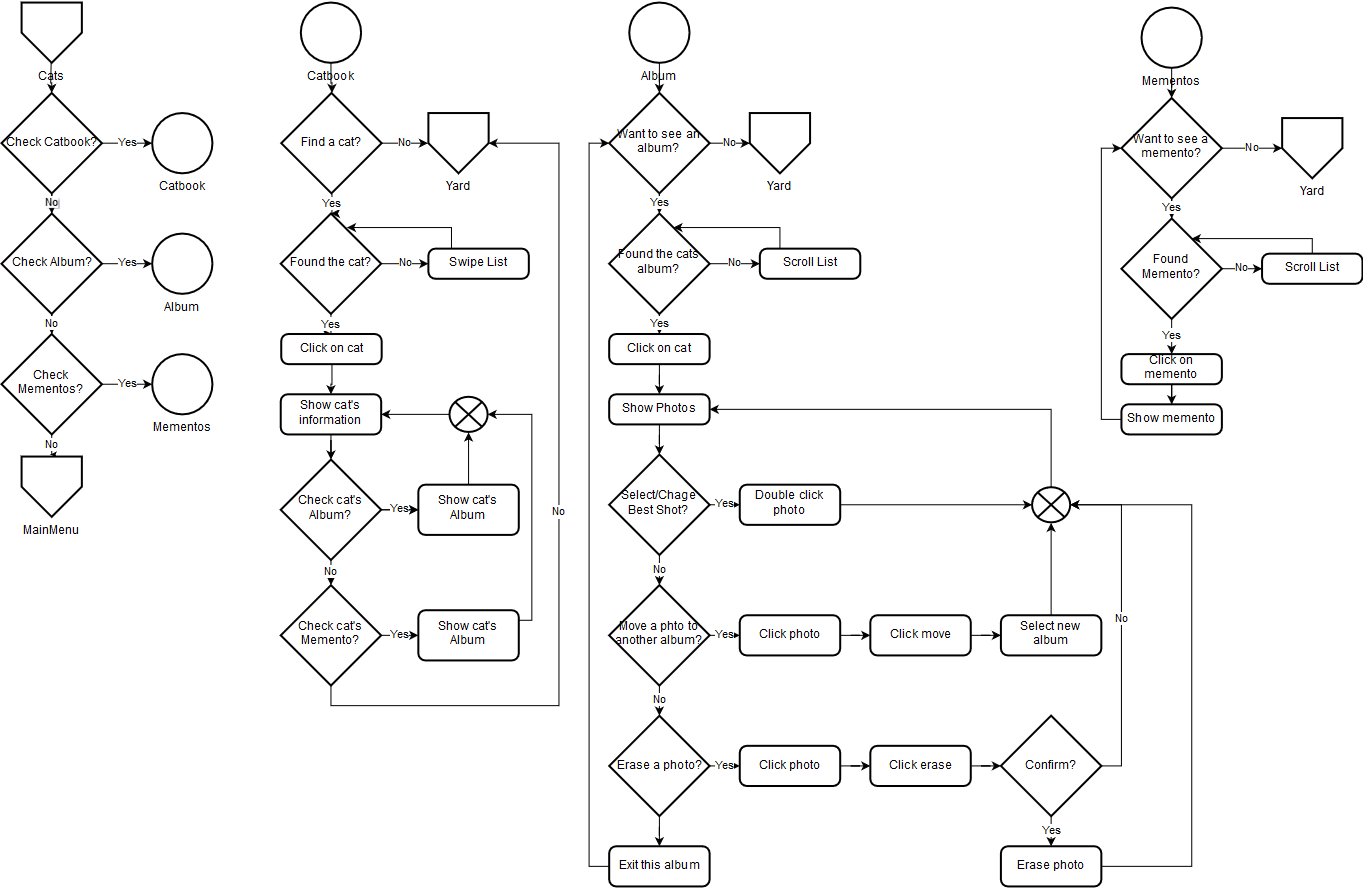

The diagram above was exported from draw.io. Its source (the exported page's mxGraphModel, read from the mxfile embedded in the PNG):
<mxGraphModel dx="1426" dy="778" grid="1" gridSize="10" guides="1" tooltips="1" connect="1" arrows="1" fold="1" page="1" pageScale="1" pageWidth="1400" pageHeight="1000" background="#ffffff" math="0" shadow="0">
  <root>
    <mxCell id="0" />
    <mxCell id="1" parent="0" />
    <mxCell id="10" value="No" style="edgeStyle=orthogonalEdgeStyle;rounded=0;html=1;jettySize=auto;orthogonalLoop=1;" parent="1" source="4" target="7" edge="1">
      <mxGeometry relative="1" as="geometry" />
    </mxCell>
    <mxCell id="30" value="Yes" style="edgeStyle=orthogonalEdgeStyle;rounded=0;html=1;jettySize=auto;orthogonalLoop=1;" parent="1" source="4" target="16" edge="1">
      <mxGeometry relative="1" as="geometry" />
    </mxCell>
    <mxCell id="4" value="&lt;div&gt;Check Catbook?&lt;/div&gt;" style="strokeWidth=2;html=1;shape=mxgraph.flowchart.decision;whiteSpace=wrap;" parent="1" vertex="1">
      <mxGeometry x="25" y="110" width="100" height="100" as="geometry" />
    </mxCell>
    <mxCell id="9" style="edgeStyle=orthogonalEdgeStyle;rounded=0;html=1;jettySize=auto;orthogonalLoop=1;" parent="1" target="4" edge="1">
      <mxGeometry relative="1" as="geometry">
        <mxPoint x="74.42857142857156" y="80" as="sourcePoint" />
      </mxGeometry>
    </mxCell>
    <mxCell id="12" value="No" style="edgeStyle=orthogonalEdgeStyle;rounded=0;html=1;jettySize=auto;orthogonalLoop=1;" parent="1" source="7" target="8" edge="1">
      <mxGeometry relative="1" as="geometry" />
    </mxCell>
    <mxCell id="20" value="&lt;div&gt;Yes&lt;/div&gt;" style="edgeStyle=orthogonalEdgeStyle;rounded=0;html=1;jettySize=auto;orthogonalLoop=1;" parent="1" source="7" target="18" edge="1">
      <mxGeometry relative="1" as="geometry" />
    </mxCell>
    <mxCell id="7" value="Check Album?" style="strokeWidth=2;html=1;shape=mxgraph.flowchart.decision;whiteSpace=wrap;" parent="1" vertex="1">
      <mxGeometry x="25" y="230" width="100" height="100" as="geometry" />
    </mxCell>
    <mxCell id="14" value="No" style="edgeStyle=orthogonalEdgeStyle;rounded=0;html=1;jettySize=auto;orthogonalLoop=1;" parent="1" source="8" edge="1">
      <mxGeometry relative="1" as="geometry">
        <mxPoint x="74.42857142857156" y="469.9999999999998" as="targetPoint" />
      </mxGeometry>
    </mxCell>
    <mxCell id="21" value="Yes" style="edgeStyle=orthogonalEdgeStyle;rounded=0;html=1;jettySize=auto;orthogonalLoop=1;" parent="1" source="8" target="19" edge="1">
      <mxGeometry relative="1" as="geometry" />
    </mxCell>
    <mxCell id="8" value="Check Mementos?" style="strokeWidth=2;html=1;shape=mxgraph.flowchart.decision;whiteSpace=wrap;" parent="1" vertex="1">
      <mxGeometry x="25" y="350" width="100" height="100" as="geometry" />
    </mxCell>
    <mxCell id="16" value="&lt;div&gt;Catbook&lt;/div&gt;" style="verticalLabelPosition=bottom;verticalAlign=top;html=1;strokeWidth=2;shape=mxgraph.flowchart.on-page_reference;" parent="1" vertex="1">
      <mxGeometry x="175" y="130" width="60" height="60" as="geometry" />
    </mxCell>
    <mxCell id="18" value="&lt;div&gt;Album&lt;/div&gt;" style="verticalLabelPosition=bottom;verticalAlign=top;html=1;strokeWidth=2;shape=mxgraph.flowchart.on-page_reference;" parent="1" vertex="1">
      <mxGeometry x="175" y="250" width="60" height="60" as="geometry" />
    </mxCell>
    <mxCell id="19" value="&lt;div&gt;Mementos&lt;/div&gt;" style="verticalLabelPosition=bottom;verticalAlign=top;html=1;strokeWidth=2;shape=mxgraph.flowchart.on-page_reference;" parent="1" vertex="1">
      <mxGeometry x="175" y="370" width="60" height="60" as="geometry" />
    </mxCell>
    <mxCell id="35" style="edgeStyle=orthogonalEdgeStyle;rounded=0;html=1;jettySize=auto;orthogonalLoop=1;" parent="1" source="22" target="23" edge="1">
      <mxGeometry relative="1" as="geometry" />
    </mxCell>
    <mxCell id="22" value="&lt;div&gt;Catbook&lt;/div&gt;" style="verticalLabelPosition=bottom;verticalAlign=top;html=1;strokeWidth=2;shape=mxgraph.flowchart.on-page_reference;" parent="1" vertex="1">
      <mxGeometry x="323" y="20" width="60" height="60" as="geometry" />
    </mxCell>
    <mxCell id="36" value="Yes" style="edgeStyle=orthogonalEdgeStyle;rounded=0;html=1;exitX=0.5;exitY=1;exitPerimeter=0;jettySize=auto;orthogonalLoop=1;" parent="1" source="23" target="24" edge="1">
      <mxGeometry relative="1" as="geometry" />
    </mxCell>
    <mxCell id="38" value="No" style="edgeStyle=orthogonalEdgeStyle;rounded=0;html=1;jettySize=auto;orthogonalLoop=1;" parent="1" source="23" edge="1">
      <mxGeometry relative="1" as="geometry">
        <mxPoint x="449.5" y="160" as="targetPoint" />
      </mxGeometry>
    </mxCell>
    <mxCell id="23" value="Find a cat?" style="strokeWidth=2;html=1;shape=mxgraph.flowchart.decision;whiteSpace=wrap;" parent="1" vertex="1">
      <mxGeometry x="303.5" y="110" width="100" height="100" as="geometry" />
    </mxCell>
    <mxCell id="39" value="Yes" style="edgeStyle=orthogonalEdgeStyle;rounded=0;html=1;exitX=0.5;exitY=1;exitPerimeter=0;jettySize=auto;orthogonalLoop=1;" parent="1" source="24" target="26" edge="1">
      <mxGeometry relative="1" as="geometry" />
    </mxCell>
    <mxCell id="40" value="No" style="edgeStyle=orthogonalEdgeStyle;rounded=0;html=1;jettySize=auto;orthogonalLoop=1;" parent="1" source="24" target="29" edge="1">
      <mxGeometry relative="1" as="geometry" />
    </mxCell>
    <mxCell id="24" value="&lt;div&gt;Found the cat?&lt;/div&gt;" style="strokeWidth=2;html=1;shape=mxgraph.flowchart.decision;whiteSpace=wrap;" parent="1" vertex="1">
      <mxGeometry x="303" y="230" width="100" height="100" as="geometry" />
    </mxCell>
    <mxCell id="45" value="&lt;div&gt;No&lt;/div&gt;" style="edgeStyle=orthogonalEdgeStyle;rounded=0;html=1;jettySize=auto;orthogonalLoop=1;" parent="1" source="25" target="28" edge="1">
      <mxGeometry relative="1" as="geometry" />
    </mxCell>
    <mxCell id="46" style="edgeStyle=orthogonalEdgeStyle;rounded=0;html=1;jettySize=auto;orthogonalLoop=1;" parent="1" source="25" target="32" edge="1">
      <mxGeometry relative="1" as="geometry" />
    </mxCell>
    <mxCell id="52" value="Yes" style="edgeStyle=orthogonalEdgeStyle;rounded=0;html=1;jettySize=auto;orthogonalLoop=1;" parent="1" source="25" target="32" edge="1">
      <mxGeometry relative="1" as="geometry" />
    </mxCell>
    <mxCell id="25" value="&lt;div&gt;Check cat's Album?&lt;/div&gt;" style="strokeWidth=2;html=1;shape=mxgraph.flowchart.decision;whiteSpace=wrap;" parent="1" vertex="1">
      <mxGeometry x="303" y="475" width="100" height="100" as="geometry" />
    </mxCell>
    <mxCell id="50" style="edgeStyle=orthogonalEdgeStyle;rounded=0;html=1;jettySize=auto;orthogonalLoop=1;" parent="1" source="26" target="27" edge="1">
      <mxGeometry relative="1" as="geometry" />
    </mxCell>
    <mxCell id="26" value="&lt;div&gt;Click on cat&lt;/div&gt;" style="rounded=1;whiteSpace=wrap;html=1;absoluteArcSize=1;arcSize=14;strokeWidth=2;" parent="1" vertex="1">
      <mxGeometry x="303.5" y="350" width="100" height="30" as="geometry" />
    </mxCell>
    <mxCell id="42" style="edgeStyle=orthogonalEdgeStyle;rounded=0;html=1;jettySize=auto;orthogonalLoop=1;" parent="1" source="27" target="25" edge="1">
      <mxGeometry relative="1" as="geometry" />
    </mxCell>
    <mxCell id="27" value="Show cat's information" style="rounded=1;whiteSpace=wrap;html=1;absoluteArcSize=1;arcSize=14;strokeWidth=2;" parent="1" vertex="1">
      <mxGeometry x="303" y="410" width="100" height="40" as="geometry" />
    </mxCell>
    <mxCell id="47" value="Yes" style="edgeStyle=orthogonalEdgeStyle;rounded=0;html=1;jettySize=auto;orthogonalLoop=1;" parent="1" source="28" target="33" edge="1">
      <mxGeometry relative="1" as="geometry" />
    </mxCell>
    <mxCell id="134" value="&lt;div&gt;No&lt;/div&gt;" style="edgeStyle=orthogonalEdgeStyle;rounded=0;html=1;entryX=1;entryY=0.5;jettySize=auto;orthogonalLoop=1;" edge="1" parent="1" source="28" target="131">
      <mxGeometry relative="1" as="geometry">
        <Array as="points">
          <mxPoint x="353" y="720" />
          <mxPoint x="580" y="720" />
          <mxPoint x="580" y="160" />
        </Array>
      </mxGeometry>
    </mxCell>
    <mxCell id="28" value="&lt;div&gt;Check cat's Memento?&lt;/div&gt;" style="strokeWidth=2;html=1;shape=mxgraph.flowchart.decision;whiteSpace=wrap;" parent="1" vertex="1">
      <mxGeometry x="303" y="600" width="100" height="100" as="geometry" />
    </mxCell>
    <mxCell id="51" style="edgeStyle=orthogonalEdgeStyle;rounded=0;html=1;entryX=0.655;entryY=0.14;entryPerimeter=0;jettySize=auto;orthogonalLoop=1;" parent="1" source="29" target="24" edge="1">
      <mxGeometry relative="1" as="geometry">
        <Array as="points">
          <mxPoint x="472.5" y="244" />
        </Array>
      </mxGeometry>
    </mxCell>
    <mxCell id="29" value="&lt;div&gt;Swipe List&lt;/div&gt;" style="rounded=1;whiteSpace=wrap;html=1;absoluteArcSize=1;arcSize=14;strokeWidth=2;" parent="1" vertex="1">
      <mxGeometry x="450" y="265" width="100" height="30" as="geometry" />
    </mxCell>
    <mxCell id="78" style="edgeStyle=orthogonalEdgeStyle;rounded=0;html=1;entryX=0.5;entryY=1;entryPerimeter=0;jettySize=auto;orthogonalLoop=1;" parent="1" source="32" target="34" edge="1">
      <mxGeometry relative="1" as="geometry" />
    </mxCell>
    <mxCell id="32" value="Show cat's Album" style="rounded=1;whiteSpace=wrap;html=1;absoluteArcSize=1;arcSize=14;strokeWidth=2;" parent="1" vertex="1">
      <mxGeometry x="440" y="500" width="100" height="50" as="geometry" />
    </mxCell>
    <mxCell id="49" style="edgeStyle=orthogonalEdgeStyle;rounded=0;html=1;entryX=1;entryY=0.5;entryPerimeter=0;jettySize=auto;orthogonalLoop=1;" parent="1" source="33" target="34" edge="1">
      <mxGeometry relative="1" as="geometry">
        <Array as="points">
          <mxPoint x="552.5" y="635" />
          <mxPoint x="552.5" y="430" />
        </Array>
      </mxGeometry>
    </mxCell>
    <mxCell id="33" value="Show cat's Album" style="rounded=1;whiteSpace=wrap;html=1;absoluteArcSize=1;arcSize=14;strokeWidth=2;" parent="1" vertex="1">
      <mxGeometry x="440" y="625" width="100" height="50" as="geometry" />
    </mxCell>
    <mxCell id="76" style="edgeStyle=orthogonalEdgeStyle;rounded=0;html=1;jettySize=auto;orthogonalLoop=1;" parent="1" source="34" target="27" edge="1">
      <mxGeometry relative="1" as="geometry" />
    </mxCell>
    <mxCell id="34" value="" style="verticalLabelPosition=bottom;verticalAlign=top;html=1;strokeWidth=2;shape=mxgraph.flowchart.or;" parent="1" vertex="1">
      <mxGeometry x="471" y="412.5" width="38" height="35" as="geometry" />
    </mxCell>
    <mxCell id="64" style="edgeStyle=orthogonalEdgeStyle;rounded=0;html=1;exitX=0.5;exitY=1;exitPerimeter=0;jettySize=auto;orthogonalLoop=1;" parent="1" source="53" target="54" edge="1">
      <mxGeometry relative="1" as="geometry" />
    </mxCell>
    <mxCell id="53" value="&lt;div&gt;Album&lt;/div&gt;" style="verticalLabelPosition=bottom;verticalAlign=top;html=1;strokeWidth=2;shape=mxgraph.flowchart.on-page_reference;" parent="1" vertex="1">
      <mxGeometry x="650" y="20" width="60" height="60" as="geometry" />
    </mxCell>
    <mxCell id="65" value="No" style="edgeStyle=orthogonalEdgeStyle;rounded=0;html=1;jettySize=auto;orthogonalLoop=1;" parent="1" source="54" edge="1">
      <mxGeometry relative="1" as="geometry">
        <mxPoint x="770" y="160" as="targetPoint" />
      </mxGeometry>
    </mxCell>
    <mxCell id="66" value="Yes" style="edgeStyle=orthogonalEdgeStyle;rounded=0;html=1;jettySize=auto;orthogonalLoop=1;" parent="1" source="54" target="55" edge="1">
      <mxGeometry relative="1" as="geometry" />
    </mxCell>
    <mxCell id="54" value="Want to see an album?" style="strokeWidth=2;html=1;shape=mxgraph.flowchart.decision;whiteSpace=wrap;" parent="1" vertex="1">
      <mxGeometry x="630" y="110" width="100" height="100" as="geometry" />
    </mxCell>
    <mxCell id="67" value="No" style="edgeStyle=orthogonalEdgeStyle;rounded=0;html=1;jettySize=auto;orthogonalLoop=1;" parent="1" source="55" target="63" edge="1">
      <mxGeometry relative="1" as="geometry" />
    </mxCell>
    <mxCell id="69" value="Yes" style="edgeStyle=orthogonalEdgeStyle;rounded=0;html=1;jettySize=auto;orthogonalLoop=1;" parent="1" source="55" target="56" edge="1">
      <mxGeometry relative="1" as="geometry" />
    </mxCell>
    <mxCell id="55" value="Found the cats album?" style="strokeWidth=2;html=1;shape=mxgraph.flowchart.decision;whiteSpace=wrap;" parent="1" vertex="1">
      <mxGeometry x="630" y="230" width="100" height="100" as="geometry" />
    </mxCell>
    <mxCell id="70" style="edgeStyle=orthogonalEdgeStyle;rounded=0;html=1;entryX=0.5;entryY=0;jettySize=auto;orthogonalLoop=1;" parent="1" source="56" target="57" edge="1">
      <mxGeometry relative="1" as="geometry" />
    </mxCell>
    <mxCell id="56" value="Click on cat" style="rounded=1;whiteSpace=wrap;html=1;absoluteArcSize=1;arcSize=14;strokeWidth=2;" parent="1" vertex="1">
      <mxGeometry x="630" y="350" width="100" height="30" as="geometry" />
    </mxCell>
    <mxCell id="71" style="edgeStyle=orthogonalEdgeStyle;rounded=0;html=1;jettySize=auto;orthogonalLoop=1;" parent="1" source="57" target="58" edge="1">
      <mxGeometry relative="1" as="geometry" />
    </mxCell>
    <mxCell id="57" value="&lt;div&gt;Show Photos&lt;/div&gt;" style="rounded=1;whiteSpace=wrap;html=1;absoluteArcSize=1;arcSize=14;strokeWidth=2;" parent="1" vertex="1">
      <mxGeometry x="630" y="410" width="100" height="30" as="geometry" />
    </mxCell>
    <mxCell id="72" value="No" style="edgeStyle=orthogonalEdgeStyle;rounded=0;html=1;jettySize=auto;orthogonalLoop=1;" parent="1" source="58" target="59" edge="1">
      <mxGeometry relative="1" as="geometry" />
    </mxCell>
    <mxCell id="87" value="Yes" style="edgeStyle=orthogonalEdgeStyle;rounded=0;html=1;jettySize=auto;orthogonalLoop=1;" parent="1" source="58" target="79" edge="1">
      <mxGeometry relative="1" as="geometry" />
    </mxCell>
    <mxCell id="58" value="Select/Chage Best Shot?" style="strokeWidth=2;html=1;shape=mxgraph.flowchart.decision;whiteSpace=wrap;" parent="1" vertex="1">
      <mxGeometry x="630" y="470" width="100" height="100" as="geometry" />
    </mxCell>
    <mxCell id="73" value="No" style="edgeStyle=orthogonalEdgeStyle;rounded=0;html=1;jettySize=auto;orthogonalLoop=1;" parent="1" source="59" target="60" edge="1">
      <mxGeometry relative="1" as="geometry" />
    </mxCell>
    <mxCell id="93" value="Yes" style="edgeStyle=orthogonalEdgeStyle;rounded=0;html=1;jettySize=auto;orthogonalLoop=1;" parent="1" source="59" target="80" edge="1">
      <mxGeometry relative="1" as="geometry" />
    </mxCell>
    <mxCell id="59" value="Move a phto to another album?" style="strokeWidth=2;html=1;shape=mxgraph.flowchart.decision;whiteSpace=wrap;" parent="1" vertex="1">
      <mxGeometry x="630" y="600" width="100" height="100" as="geometry" />
    </mxCell>
    <mxCell id="74" style="edgeStyle=orthogonalEdgeStyle;rounded=0;html=1;jettySize=auto;orthogonalLoop=1;" parent="1" source="60" target="61" edge="1">
      <mxGeometry relative="1" as="geometry" />
    </mxCell>
    <mxCell id="99" value="Yes" style="edgeStyle=orthogonalEdgeStyle;rounded=0;html=1;jettySize=auto;orthogonalLoop=1;" parent="1" source="60" target="81" edge="1">
      <mxGeometry relative="1" as="geometry" />
    </mxCell>
    <mxCell id="60" value="Erase a photo?" style="strokeWidth=2;html=1;shape=mxgraph.flowchart.decision;whiteSpace=wrap;" parent="1" vertex="1">
      <mxGeometry x="630" y="730" width="100" height="100" as="geometry" />
    </mxCell>
    <mxCell id="75" style="edgeStyle=orthogonalEdgeStyle;rounded=0;html=1;entryX=0;entryY=0.5;entryPerimeter=0;jettySize=auto;orthogonalLoop=1;" parent="1" source="61" target="54" edge="1">
      <mxGeometry relative="1" as="geometry">
        <Array as="points">
          <mxPoint x="610" y="880" />
          <mxPoint x="610" y="160" />
        </Array>
      </mxGeometry>
    </mxCell>
    <mxCell id="61" value="Exit this album" style="rounded=1;whiteSpace=wrap;html=1;absoluteArcSize=1;arcSize=14;strokeWidth=2;" parent="1" vertex="1">
      <mxGeometry x="630" y="860" width="100" height="40" as="geometry" />
    </mxCell>
    <mxCell id="68" style="edgeStyle=orthogonalEdgeStyle;rounded=0;html=1;entryX=0.638;entryY=0.138;entryPerimeter=0;jettySize=auto;orthogonalLoop=1;" parent="1" source="63" target="55" edge="1">
      <mxGeometry relative="1" as="geometry">
        <Array as="points">
          <mxPoint x="800" y="244" />
        </Array>
      </mxGeometry>
    </mxCell>
    <mxCell id="63" value="Scroll List" style="rounded=1;whiteSpace=wrap;html=1;absoluteArcSize=1;arcSize=14;strokeWidth=2;" parent="1" vertex="1">
      <mxGeometry x="780" y="265" width="100" height="30" as="geometry" />
    </mxCell>
    <mxCell id="97" style="edgeStyle=orthogonalEdgeStyle;rounded=0;html=1;entryX=0;entryY=0.5;entryPerimeter=0;jettySize=auto;orthogonalLoop=1;" parent="1" source="79" target="90" edge="1">
      <mxGeometry relative="1" as="geometry" />
    </mxCell>
    <mxCell id="79" value="Double click photo" style="rounded=1;whiteSpace=wrap;html=1;absoluteArcSize=1;arcSize=14;strokeWidth=2;" parent="1" vertex="1">
      <mxGeometry x="760" y="500" width="100" height="40" as="geometry" />
    </mxCell>
    <mxCell id="94" style="edgeStyle=orthogonalEdgeStyle;rounded=0;html=1;jettySize=auto;orthogonalLoop=1;" parent="1" source="80" target="82" edge="1">
      <mxGeometry relative="1" as="geometry" />
    </mxCell>
    <mxCell id="80" value="Click photo" style="rounded=1;whiteSpace=wrap;html=1;absoluteArcSize=1;arcSize=14;strokeWidth=2;" parent="1" vertex="1">
      <mxGeometry x="760" y="630" width="100" height="40" as="geometry" />
    </mxCell>
    <mxCell id="100" style="edgeStyle=orthogonalEdgeStyle;rounded=0;html=1;jettySize=auto;orthogonalLoop=1;" parent="1" source="81" target="83" edge="1">
      <mxGeometry relative="1" as="geometry" />
    </mxCell>
    <mxCell id="81" value="Click photo" style="rounded=1;whiteSpace=wrap;html=1;absoluteArcSize=1;arcSize=14;strokeWidth=2;" parent="1" vertex="1">
      <mxGeometry x="760" y="760" width="100" height="40" as="geometry" />
    </mxCell>
    <mxCell id="95" style="edgeStyle=orthogonalEdgeStyle;rounded=0;html=1;jettySize=auto;orthogonalLoop=1;" parent="1" source="82" target="84" edge="1">
      <mxGeometry relative="1" as="geometry" />
    </mxCell>
    <mxCell id="82" value="&lt;div&gt;Click move&lt;/div&gt;" style="rounded=1;whiteSpace=wrap;html=1;absoluteArcSize=1;arcSize=14;strokeWidth=2;" parent="1" vertex="1">
      <mxGeometry x="890" y="630" width="100" height="40" as="geometry" />
    </mxCell>
    <mxCell id="101" style="edgeStyle=orthogonalEdgeStyle;rounded=0;html=1;jettySize=auto;orthogonalLoop=1;" parent="1" source="83" target="86" edge="1">
      <mxGeometry relative="1" as="geometry" />
    </mxCell>
    <mxCell id="83" value="Click erase" style="rounded=1;whiteSpace=wrap;html=1;absoluteArcSize=1;arcSize=14;strokeWidth=2;" parent="1" vertex="1">
      <mxGeometry x="890" y="760" width="100" height="40" as="geometry" />
    </mxCell>
    <mxCell id="98" style="edgeStyle=orthogonalEdgeStyle;rounded=0;html=1;entryX=0.5;entryY=1;entryPerimeter=0;jettySize=auto;orthogonalLoop=1;" parent="1" source="84" target="90" edge="1">
      <mxGeometry relative="1" as="geometry" />
    </mxCell>
    <mxCell id="84" value="Select new album" style="rounded=1;whiteSpace=wrap;html=1;absoluteArcSize=1;arcSize=14;strokeWidth=2;" parent="1" vertex="1">
      <mxGeometry x="1020" y="630" width="100" height="40" as="geometry" />
    </mxCell>
    <mxCell id="103" value="Yes" style="edgeStyle=orthogonalEdgeStyle;rounded=0;html=1;jettySize=auto;orthogonalLoop=1;" parent="1" source="86" target="102" edge="1">
      <mxGeometry relative="1" as="geometry" />
    </mxCell>
    <mxCell id="107" value="No" style="edgeStyle=orthogonalEdgeStyle;rounded=0;html=1;entryX=1;entryY=0.5;entryPerimeter=0;jettySize=auto;orthogonalLoop=1;" parent="1" source="86" target="90" edge="1">
      <mxGeometry relative="1" as="geometry">
        <Array as="points">
          <mxPoint x="1140" y="780" />
          <mxPoint x="1140" y="520" />
        </Array>
      </mxGeometry>
    </mxCell>
    <mxCell id="86" value="Confirm?" style="strokeWidth=2;html=1;shape=mxgraph.flowchart.decision;whiteSpace=wrap;" parent="1" vertex="1">
      <mxGeometry x="1020" y="730" width="100" height="100" as="geometry" />
    </mxCell>
    <mxCell id="105" style="edgeStyle=orthogonalEdgeStyle;rounded=0;html=1;entryX=1;entryY=0.5;jettySize=auto;orthogonalLoop=1;" parent="1" source="90" target="57" edge="1">
      <mxGeometry relative="1" as="geometry">
        <Array as="points">
          <mxPoint x="1070" y="425" />
        </Array>
      </mxGeometry>
    </mxCell>
    <mxCell id="90" value="" style="verticalLabelPosition=bottom;verticalAlign=top;html=1;strokeWidth=2;shape=mxgraph.flowchart.or;" parent="1" vertex="1">
      <mxGeometry x="1051" y="502.5" width="38" height="35" as="geometry" />
    </mxCell>
    <mxCell id="106" style="edgeStyle=orthogonalEdgeStyle;rounded=0;html=1;entryX=1;entryY=0.5;entryPerimeter=0;jettySize=auto;orthogonalLoop=1;" parent="1" source="102" target="90" edge="1">
      <mxGeometry relative="1" as="geometry">
        <Array as="points">
          <mxPoint x="1210" y="880" />
          <mxPoint x="1210" y="520" />
        </Array>
      </mxGeometry>
    </mxCell>
    <mxCell id="102" value="&lt;div&gt;Erase photo&lt;/div&gt;" style="rounded=1;whiteSpace=wrap;html=1;absoluteArcSize=1;arcSize=14;strokeWidth=2;" parent="1" vertex="1">
      <mxGeometry x="1020" y="860" width="100" height="40" as="geometry" />
    </mxCell>
    <mxCell id="120" style="edgeStyle=orthogonalEdgeStyle;rounded=0;html=1;jettySize=auto;orthogonalLoop=1;" parent="1" source="111" target="114" edge="1">
      <mxGeometry relative="1" as="geometry" />
    </mxCell>
    <mxCell id="111" value="&lt;div&gt;Mementos&lt;/div&gt;" style="verticalLabelPosition=bottom;verticalAlign=top;html=1;strokeWidth=2;shape=mxgraph.flowchart.on-page_reference;" parent="1" vertex="1">
      <mxGeometry x="1160" y="25" width="60" height="60" as="geometry" />
    </mxCell>
    <mxCell id="122" value="Yes" style="edgeStyle=orthogonalEdgeStyle;rounded=0;html=1;jettySize=auto;orthogonalLoop=1;" parent="1" source="113" target="117" edge="1">
      <mxGeometry relative="1" as="geometry" />
    </mxCell>
    <mxCell id="125" value="No" style="edgeStyle=orthogonalEdgeStyle;rounded=0;html=1;entryX=0;entryY=0.5;jettySize=auto;orthogonalLoop=1;" parent="1" source="113" target="115" edge="1">
      <mxGeometry relative="1" as="geometry" />
    </mxCell>
    <mxCell id="113" value="Found Memento?" style="strokeWidth=2;html=1;shape=mxgraph.flowchart.decision;whiteSpace=wrap;" parent="1" vertex="1">
      <mxGeometry x="1140" y="235" width="100" height="100" as="geometry" />
    </mxCell>
    <mxCell id="121" value="Yes" style="edgeStyle=orthogonalEdgeStyle;rounded=0;html=1;jettySize=auto;orthogonalLoop=1;" parent="1" source="114" target="113" edge="1">
      <mxGeometry relative="1" as="geometry" />
    </mxCell>
    <mxCell id="128" value="No" style="edgeStyle=orthogonalEdgeStyle;rounded=0;html=1;jettySize=auto;orthogonalLoop=1;" parent="1" source="114" edge="1">
      <mxGeometry relative="1" as="geometry">
        <mxPoint x="1299.9999999999995" y="165" as="targetPoint" />
      </mxGeometry>
    </mxCell>
    <mxCell id="114" value="Want to see a memento?" style="strokeWidth=2;html=1;shape=mxgraph.flowchart.decision;whiteSpace=wrap;" parent="1" vertex="1">
      <mxGeometry x="1140" y="115" width="100" height="100" as="geometry" />
    </mxCell>
    <mxCell id="126" style="edgeStyle=orthogonalEdgeStyle;rounded=0;html=1;jettySize=auto;orthogonalLoop=1;" parent="1" source="115" edge="1">
      <mxGeometry relative="1" as="geometry">
        <mxPoint x="1210" y="255" as="targetPoint" />
        <Array as="points">
          <mxPoint x="1330" y="255" />
        </Array>
      </mxGeometry>
    </mxCell>
    <mxCell id="115" value="Scroll List" style="rounded=1;whiteSpace=wrap;html=1;absoluteArcSize=1;arcSize=14;strokeWidth=2;" parent="1" vertex="1">
      <mxGeometry x="1280" y="270" width="100" height="30" as="geometry" />
    </mxCell>
    <mxCell id="123" style="edgeStyle=orthogonalEdgeStyle;rounded=0;html=1;entryX=0.5;entryY=0;jettySize=auto;orthogonalLoop=1;" parent="1" source="117" target="118" edge="1">
      <mxGeometry relative="1" as="geometry" />
    </mxCell>
    <mxCell id="117" value="Click on memento" style="rounded=1;whiteSpace=wrap;html=1;absoluteArcSize=1;arcSize=14;strokeWidth=2;" parent="1" vertex="1">
      <mxGeometry x="1140" y="370" width="100" height="30" as="geometry" />
    </mxCell>
    <mxCell id="124" style="edgeStyle=orthogonalEdgeStyle;rounded=0;html=1;entryX=0;entryY=0.5;entryPerimeter=0;jettySize=auto;orthogonalLoop=1;" parent="1" source="118" target="114" edge="1">
      <mxGeometry relative="1" as="geometry">
        <Array as="points">
          <mxPoint x="1120" y="435" />
          <mxPoint x="1120" y="165" />
        </Array>
      </mxGeometry>
    </mxCell>
    <mxCell id="118" value="Show memento" style="rounded=1;whiteSpace=wrap;html=1;absoluteArcSize=1;arcSize=14;strokeWidth=2;" parent="1" vertex="1">
      <mxGeometry x="1140" y="420" width="100" height="30" as="geometry" />
    </mxCell>
    <mxCell id="129" value="MainMenu" style="verticalLabelPosition=bottom;verticalAlign=top;html=1;strokeWidth=2;shape=offPageConnector;rounded=0;size=0.5;" parent="1" vertex="1">
      <mxGeometry x="45" y="472" width="60" height="60" as="geometry" />
    </mxCell>
    <mxCell id="130" value="&lt;div&gt;Cats&lt;/div&gt;" style="verticalLabelPosition=bottom;verticalAlign=top;html=1;strokeWidth=2;shape=offPageConnector;rounded=0;size=0.5;" parent="1" vertex="1">
      <mxGeometry x="45" y="20" width="60" height="60" as="geometry" />
    </mxCell>
    <mxCell id="131" value="&lt;div&gt;Yard&lt;/div&gt;" style="verticalLabelPosition=bottom;verticalAlign=top;html=1;strokeWidth=2;shape=offPageConnector;rounded=0;size=0.5;" parent="1" vertex="1">
      <mxGeometry x="450" y="130" width="60" height="60" as="geometry" />
    </mxCell>
    <mxCell id="132" value="&lt;div&gt;Yard&lt;/div&gt;" style="verticalLabelPosition=bottom;verticalAlign=top;html=1;strokeWidth=2;shape=offPageConnector;rounded=0;size=0.5;" parent="1" vertex="1">
      <mxGeometry x="770" y="130" width="60" height="60" as="geometry" />
    </mxCell>
    <mxCell id="133" value="&lt;div&gt;Yard&lt;/div&gt;" style="verticalLabelPosition=bottom;verticalAlign=top;html=1;strokeWidth=2;shape=offPageConnector;rounded=0;size=0.5;" parent="1" vertex="1">
      <mxGeometry x="1300" y="135" width="60" height="60" as="geometry" />
    </mxCell>
  </root>
</mxGraphModel>